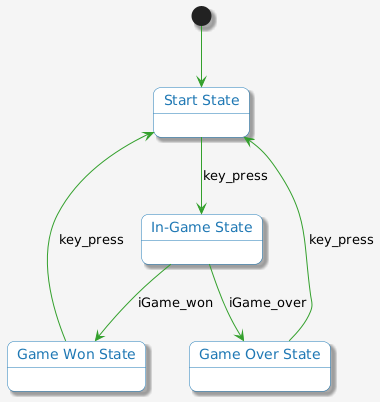

The diagram above was rendered by PlantUML. Its source (embedded in the PNG):
@startuml
skinparam backgroundColor #f5f5f5
skinparam handwritten false
skinparam shadowing true
skinparam defaultFontName "Arial"
skinparam roundCorner 15

skinparam state {
    BackgroundColor #ffffff
    BorderColor #1f78b4
    FontColor #1f78b4
    FontSize 14
    ArrowColor #33a02c
}
[*] --> STATE_START
STATE_START --> STATE_INGAME : key_press

STATE_INGAME --> STATE_OVER : iGame_over
STATE_INGAME --> STATE_WON  : iGame_won

STATE_WON --> STATE_START : key_press

STATE_OVER --> STATE_START : key_press

state "Start State" as STATE_START
state "In-Game State" as STATE_INGAME
state "Game Won State" as STATE_WON
state "Game Over State" as STATE_OVER
@enduml